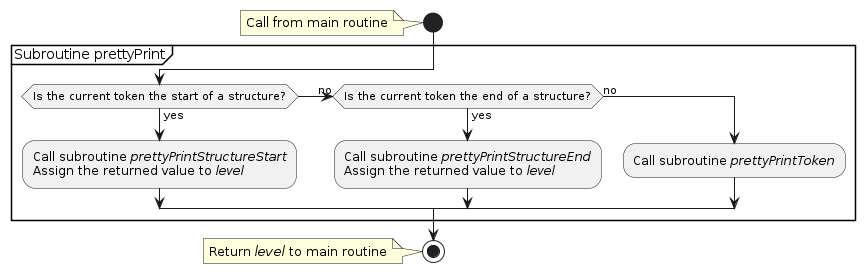

The diagram above was rendered by PlantUML. Its source (embedded in the PNG):
@startuml
'https://plantuml.com/activity-diagram-beta

start
note: Call from main routine

group Subroutine prettyPrint
  if (Is the current token the start of a structure?) then (yes)
    :Call subroutine //prettyPrintStructureStart//
    Assign the returned value to //level//;
  (no) elseif (Is the current token the end of a structure?) then (yes)
    :Call subroutine //prettyPrintStructureEnd//
    Assign the returned value to //level//;
  else (no)
    :Call subroutine //prettyPrintToken//;
  endif
end group

stop
note: Return //level// to main routine

@enduml